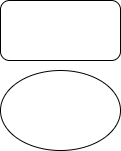

The diagram above was exported from draw.io. Its source (the exported page's mxGraphModel, read from the mxfile embedded in the PNG):
<mxGraphModel dx="1042" dy="527" grid="1" gridSize="10" guides="1" tooltips="1" connect="1" arrows="1" fold="1" page="1" pageScale="1" pageWidth="850" pageHeight="1100" math="0" shadow="0">
  <root>
    <mxCell id="0" />
    <mxCell id="1" parent="0" />
    <mxCell id="uFF-BohxSWONYDFxFKZM-1" parent="1" style="rounded=1;whiteSpace=wrap;html=1;" value="" vertex="1">
      <mxGeometry height="60" width="120" x="380" y="200" as="geometry" />
    </mxCell>
    <mxCell id="Lg6orXCy9bIHR-zQOzu0-1" parent="1" style="ellipse;whiteSpace=wrap;html=1;" value="" vertex="1">
      <mxGeometry height="80" width="120" x="380" y="270" as="geometry" />
    </mxCell>
  </root>
</mxGraphModel>